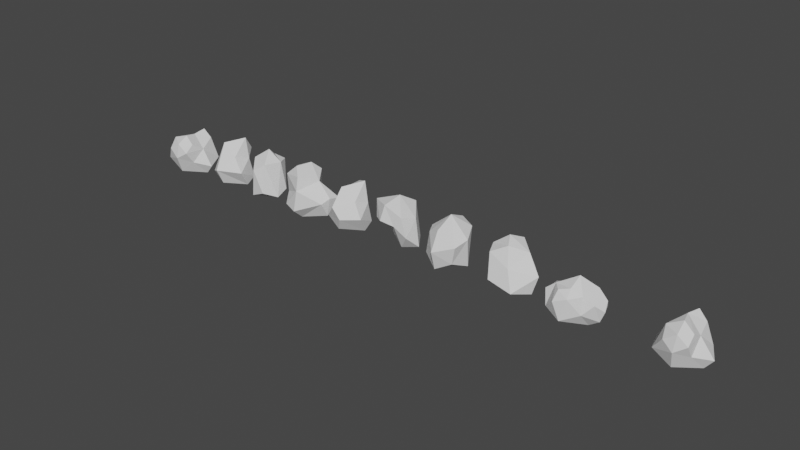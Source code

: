 # Source: rocks_x10.blend  (saved by Blender 3.0.42; exported with 4.5.12 LTS)
import bpy
from mathutils import Matrix  # noqa: F401  (used for matrix-valued properties, if any)

bpy.ops.wm.read_factory_settings(use_empty=True)
scene = bpy.context.scene
scene.name = 'Scene'

# ---- collections
col_collection = bpy.data.collections.new('Collection'); scene.collection.children.link(col_collection)

# ---- node groups
ng_auto_smooth = bpy.data.node_groups.new('Auto Smooth', 'GeometryNodeTree')
_s = ng_auto_smooth.interface.new_socket(name='Geometry', in_out='OUTPUT', socket_type='NodeSocketGeometry')
_s = ng_auto_smooth.interface.new_socket(name='Geometry', in_out='INPUT', socket_type='NodeSocketGeometry')
_s = ng_auto_smooth.interface.new_socket(name='Angle', in_out='INPUT', socket_type='NodeSocketFloat')
_s.subtype = 'ANGLE'
_s.min_value = 0.0
_s.max_value = 3.142
ng_auto_smooth.is_modifier = True
_N = ng_auto_smooth.nodes; _L = ng_auto_smooth.links
n0 = _N.new('NodeGroupOutput'); n0.name = 'Group Output'; n0.location = (480, -100)
n1 = _N.new('NodeGroupInput'); n1.name = 'Group Input'; n1.location = (-420, -300)
n2 = _N.new('NodeGroupInput'); n2.name = 'Group Input.001'; n2.location = (-60, -100)
n3 = _N.new('GeometryNodeSetShadeSmooth'); n3.name = 'Set Shade Smooth'; n3.location = (120, -100)
n3.domain = 'EDGE'
n4 = _N.new('GeometryNodeSetShadeSmooth'); n4.name = 'Set Shade Smooth.001'; n4.location = (300, -100)
n5 = _N.new('GeometryNodeInputMeshEdgeAngle'); n5.name = 'Edge Angle'; n5.location = (-420, -220)
n6 = _N.new('GeometryNodeInputEdgeSmooth'); n6.name = 'Is Edge Smooth'; n6.location = (-60, -160)
n7 = _N.new('GeometryNodeInputShadeSmooth'); n7.name = 'Is Face Smooth'; n7.location = (-240, -340)
n8 = _N.new('FunctionNodeBooleanMath'); n8.name = 'Boolean Math'; n8.location = (-60, -220)
n9 = _N.new('FunctionNodeCompare'); n9.name = 'Compare'; n9.location = (-240, -180)
n9.operation = 'LESS_EQUAL'
_L.new(n5.outputs[0], n9.inputs[0])
_L.new(n4.outputs[0], n0.inputs[0])
_L.new(n1.outputs[1], n9.inputs[1])
_L.new(n9.outputs[0], n8.inputs[0])
_L.new(n7.outputs[0], n8.inputs[1])
_L.new(n2.outputs[0], n3.inputs[0])
_L.new(n6.outputs[0], n3.inputs[1])
_L.new(n3.outputs[0], n4.inputs[0])
_L.new(n8.outputs[0], n3.inputs[2])
n0.is_active_output = True

# ---- world
world_world = bpy.data.worlds.new('World'); scene.world = world_world
world_world.use_nodes = True; world_world.node_tree.nodes.clear()
_N = world_world.node_tree.nodes; _L = world_world.node_tree.links
n0 = _N.new('ShaderNodeOutputWorld'); n0.name = 'World Output'; n0.location = (300, 300)
n1 = _N.new('ShaderNodeBackground'); n1.name = 'Background'; n1.location = (10, 300)
n1.inputs[0].default_value = (0.05088, 0.05088, 0.05088, 1.0)
_L.new(n1.outputs[0], n0.inputs[0])
n0.is_active_output = True
world_world.color = (0.05088, 0.05088, 0.05088)
world_world.use_sun_shadow = False
world_world.sun_shadow_jitter_overblur = 0.0

# ---- meshes
me_rock = bpy.data.meshes.new('rock')
me_rock.from_pydata([(-0.4811, -0.5105, -0.3745), (0.3867, -0.3683, -0.3411), (0.1344, -0.6672, 0.2742), (-0.3134, 0.3407, -0.3219), (0.5044, 0.4516, -0.3844), (0.01673, -0.001625, 0.4539), (0.02151, 0.0003025, -0.8029), (0.01837, -0.5202, -0.6712), (-0.1796, -0.6899, 0.04996), (-0.6628, -0.003822, -0.4396), (0.03667, 0.476, -0.5704), (-0.176, 0.4981, 0.1717), (0.396, -0.05309, 0.06003), (-0.4498, -0.03709, -0.7205), (0.3826, -0.5982, 0.01616), (0.7616, -8.324e-05, -0.4656), (-0.2593, -0.4263, 0.2858), (0.1183, 0.3469, 0.4506), (0.5513, -0.006841, -0.7365), (0.1182, -0.3552, 0.4783), (-0.4376, -0.01753, 0.004435), (0.3192, 0.3857, 0.1757), (0.09066, -0.7223, -0.1783), (0.02629, 0.5847, -0.008692), (0.3802, -0.3608, 0.2315)], [], [(13, 7, 0), (7, 18, 1), (6, 13, 10), (9, 13, 0), (1, 18, 15), (12, 21, 5), (5, 21, 17), (8, 16, 0), (5, 16, 19), (20, 16, 5), (20, 11, 3), (23, 11, 17), (22, 7, 1, 14), (22, 14, 2, 8), (7, 13, 6, 18), (9, 3, 10, 13), (10, 4, 15, 18), (22, 8, 0, 7), (6, 10, 18), (23, 10, 3, 11), (23, 21, 4, 10), (14, 1, 12, 24), (24, 12, 5, 19), (24, 19, 2, 14), (12, 15, 4, 21), (1, 15, 12), (16, 8, 2, 19), (23, 17, 21), (20, 9, 0, 16), (11, 20, 5, 17), (3, 9, 20)])
me_rock.use_remesh_fix_poles = True
me_rock.use_remesh_preserve_attributes = False
me_rock.update()
me_rock_001 = bpy.data.meshes.new('rock.001')
me_rock_001.from_pydata([(0.1103, -0.001161, 0.4081), (0.4148, -0.3708, -0.3889), (0.6065, 0.5242, -0.4749), (-0.4229, 0.3822, -0.3808), (-0.4793, -0.4707, -0.408), (0.09645, 0.3439, -0.09195), (-0.02671, 0.0003274, -0.8185), (0.4831, 0.2714, 0.09408), (-0.2914, 0.1804, 0.017), (-0.381, -0.2238, 0.1379), (0.09798, -0.3714, 0.2192), (0.3835, -0.2899, 0.06022), (0.09543, 0.2943, 0.1458), (-0.6442, -0.2451, -0.08653), (-0.07716, -0.4305, -0.7041), (0.7166, -0.009474, -0.6124), (0.005123, -0.6596, -0.5514), (-0.6267, 0.2184, -0.1027), (0.01071, 0.5652, -0.5072), (0.1503, -0.6062, 0.04149), (0.6523, -0.2029, -0.12), (-0.6206, -0.02037, -0.6121), (0.7563, 0.218, -0.1298), (0.2771, 0.479, -0.1734), (-0.1866, -0.6803, -0.0953), (-0.1283, 0.507, -0.1547), (0.4349, -0.01393, -0.7966), (-0.1255, 0.4074, 0.08429), (-0.1623, -0.4889, 0.1513), (0.8379, -0.01556, -0.3019), (0.05999, 0.6315, -0.2941), (-0.7562, -0.008495, -0.2594)], [], [(1, 20, 11), (11, 7, 0), (7, 22, 2), (7, 12, 0), (5, 12, 23), (8, 9, 0), (9, 8, 17), (7, 11, 20, 22), (9, 13, 4), (10, 11, 0), (19, 11, 10), (11, 19, 1), (1, 26, 15), (15, 26, 2), (26, 18, 2), (3, 18, 21), (21, 14, 4), (14, 16, 4), (20, 29, 22), (4, 16, 24), (7, 2, 23, 12), (8, 0, 12, 27), (27, 12, 5, 25), (25, 3, 8, 27), (10, 0, 9, 28), (3, 17, 8), (9, 4, 24, 28), (28, 24, 19, 10), (18, 26, 6, 21), (26, 1, 16, 14), (6, 14, 21), (6, 26, 14), (20, 1, 15, 29), (15, 2, 22, 29), (23, 2, 18, 30), (18, 3, 25, 30), (30, 25, 5, 23), (17, 3, 21, 31), (21, 4, 13, 31), (31, 13, 9, 17), (1, 19, 16), (19, 24, 16)])
me_rock_001.use_remesh_fix_poles = True
me_rock_001.use_remesh_preserve_attributes = False
me_rock_001.update()
me_rock_002 = bpy.data.meshes.new('rock.002')
me_rock_002.from_pydata([(0.3391, 0.2334, 0.3669), (0.2962, -0.4611, -0.4914), (0.1789, 0.4622, -0.3898), (-0.538, 0.04509, -0.4884), (-0.3706, -0.4627, -0.3287), (0.6863, 0.1341, -0.1434), (0.3796, 0.4209, -0.04026), (0.0947, -0.3204, 0.05764), (-0.0594, -0.1071, 0.5493), (-0.04997, 0.559, 0.5192), (-0.632, 0.09259, 0.3745), (0.5572, 0.06781, -0.6322), (-0.4405, 0.4258, 0.2212), (-0.4758, -0.2737, 0.3242), (-0.2258, 0.1971, 0.6778), (-0.01253, 0.5513, -0.003767), (-0.02459, 0.01239, -0.7293)], [], [(5, 6, 0), (7, 5, 0), (8, 7, 0), (13, 7, 8), (7, 13, 4), (2, 15, 6), (15, 12, 9), (1, 16, 11), (16, 3, 2), (3, 10, 12), (5, 11, 2, 6), (1, 11, 5), (14, 8, 0, 9), (4, 1, 7), (1, 5, 7), (14, 9, 12, 10), (10, 13, 8, 14), (15, 9, 0, 6), (3, 12, 15, 2), (4, 3, 16, 1), (2, 11, 16), (13, 10, 3, 4)])
me_rock_002.use_remesh_fix_poles = True
me_rock_002.use_remesh_preserve_attributes = False
me_rock_002.update()
me_rock_003 = bpy.data.meshes.new('rock.003')
me_rock_003.from_pydata([(-0.6734, -0.111, -0.4685), (-0.3266, 0.3619, -0.3493), (0.3387, -0.3665, -0.3729), (-0.6244, 0.06839, 0.255), (-0.3548, -0.3833, 0.3378), (-0.4846, 0.4017, 0.1512), (-0.05168, -0.5582, -0.5569), (0.4579, -0.4151, 0.1335), (0.5491, -0.01317, 0.2367), (0.3248, 0.4661, 0.3715), (0.02143, -0.5456, 0.5457), (0.4785, 0.1249, -0.5799), (-0.013, 0.523, 0.5241), (-0.05835, -8.264e-05, -0.7108), (-0.01245, -0.7573, 0.001137), (0.01405, -0.0006662, 0.7731), (-0.03243, 0.5524, 0.0002302)], [], [(1, 0, 3, 5), (0, 13, 6), (1, 13, 0), (14, 7, 10), (8, 11, 9), (9, 16, 12), (16, 1, 5), (16, 5, 12), (0, 4, 3), (2, 6, 13, 11), (13, 1, 11), (4, 0, 6, 14), (14, 6, 2, 7), (2, 11, 8, 7), (14, 10, 4), (15, 8, 9, 12), (15, 12, 5, 3), (4, 10, 15, 3), (7, 8, 15, 10), (16, 9, 11, 1)])
me_rock_003.use_remesh_fix_poles = True
me_rock_003.use_remesh_preserve_attributes = False
me_rock_003.update()
me_rock_004 = bpy.data.meshes.new('rock.004')
me_rock_004.from_pydata([(-0.1175, -0.1339, -0.1352), (0.5781, -0.3609, -0.1523), (0.4341, 0.4112, -0.4128), (0.4388, -0.3935, 0.3983), (-0.4321, 0.4026, 0.3969), (0.2907, -0.1865, -0.5603), (0.06892, 0.2235, -0.4697), (-0.3919, 0.2912, -0.1574), (0.242, -0.4453, 0.1103), (0.2183, 0.4899, 0.5051), (-0.4542, 0.1057, 0.2528), (-0.381, -0.3732, 0.1823), (0.7026, 0.01902, -0.5003), (-0.5243, -0.1979, 0.5943), (0.01489, -0.5222, 0.681), (-0.1214, 0.5421, -0.3634), (-0.4289, 0.578, 0.004467), (0.5793, 0.0364, 0.2706), (-0.07537, -0.6068, 0.2444), (0.02006, 0.5581, 0.02301), (0.03886, 0.05368, 0.7701)], [], [(6, 5, 0), (1, 5, 12), (15, 6, 7), (2, 6, 15), (10, 7, 0), (15, 7, 16), (11, 10, 0), (13, 10, 11), (10, 13, 4), (5, 8, 0), (1, 8, 5), (8, 1, 3), (17, 1, 12), (19, 15, 16), (9, 20, 17), (20, 13, 14), (7, 10, 4, 16), (0, 7, 6), (11, 0, 8, 18), (6, 2, 12, 5), (8, 3, 14, 18), (18, 14, 13, 11), (2, 9, 17, 12), (17, 3, 1), (15, 19, 9, 2), (4, 9, 19, 16), (20, 9, 4, 13), (3, 17, 20, 14)])
me_rock_004.use_remesh_fix_poles = True
me_rock_004.use_remesh_preserve_attributes = False
me_rock_004.update()
me_rock_005 = bpy.data.meshes.new('rock.005')
me_rock_005.from_pydata([(-0.4635, -0.3806, -0.315), (0.09827, 0.4255, -0.4138), (0.3977, -0.2677, 0.2782), (0.5029, 0.2688, -0.4363), (-0.1363, -0.1954, 0.5397), (-0.3679, 0.1546, -0.4382), (-0.2612, 0.06148, 0.3952), (-0.08376, -0.6363, 0.1173), (-0.1043, 0.4801, 0.5014), (-0.0009424, -0.4882, -0.542), (0.5369, -0.0439, -0.5965), (0.3117, 0.2375, 0.6984), (0.4782, 0.1569, 0.1346), (0.64, -0.3289, -0.1439), (0.1993, 0.4437, 0.2778), (0.1716, -0.637, -0.179), (-0.02628, 0.01598, -0.7587)], [], [(2, 4, 7), (1, 16, 5), (16, 10, 9), (11, 4, 2), (2, 13, 12), (12, 3, 1), (6, 5, 0), (8, 14, 5), (15, 7, 0, 9), (15, 9, 10, 13), (15, 13, 2, 7), (9, 0, 5, 16), (10, 16, 1, 3), (11, 8, 6, 4), (13, 10, 3, 12), (4, 6, 0, 7), (14, 8, 11), (14, 12, 1), (14, 11, 12), (11, 2, 12), (6, 8, 5), (5, 14, 1)])
me_rock_005.use_remesh_fix_poles = True
me_rock_005.use_remesh_preserve_attributes = False
me_rock_005.update()
me_rock_006 = bpy.data.meshes.new('rock.006')
me_rock_006.from_pydata([(0.3408, -0.002777, 0.3458), (0.06228, 0.5382, -0.3669), (0.05444, -0.6124, 0.1649), (0.7246, -0.01511, -0.06788), (0.7462, 0.3376, -0.1518), (0.0288, 0.4309, 0.4851), (-0.1394, 0.2031, 0.7069), (-0.6111, 0.1878, 0.4908), (-0.01887, -0.6647, -0.437), (0.02583, -0.5088, 0.5409), (0.624, -0.01901, -0.6099), (-0.7298, 0.01753, -0.01243), (-0.5538, 0.02747, -0.5448), (-0.5701, -0.3117, 0.4186), (0.5779, 0.3515, -0.592), (-0.4466, -0.5197, -0.3838), (-0.5788, -0.2671, -0.1241), (-0.0054, 0.002122, -0.788), (-0.3871, 0.5014, 0.1726), (0.6227, -0.247, -0.1921), (-0.2194, -0.2875, 0.7285), (0.03018, 0.4139, 0.01585), (-0.02804, -0.3481, -0.7194), (0.02423, 0.308, -0.6246), (-0.6258, 0.3133, -0.007225)], [], [(3, 0, 2, 19), (3, 4, 0), (1, 4, 14), (5, 6, 0), (9, 2, 0), (1, 21, 4), (21, 1, 18), (21, 18, 5), (15, 22, 8), (17, 12, 23), (23, 1, 14), (12, 11, 24), (11, 7, 24), (4, 3, 10, 14), (10, 3, 19), (6, 5, 18, 7), (9, 0, 6, 20), (20, 6, 7, 13), (2, 9, 13, 16), (13, 9, 20), (15, 8, 2, 16), (21, 5, 0, 4), (2, 8, 19), (22, 10, 19, 8), (12, 17, 22, 15), (23, 14, 10, 17), (10, 22, 17), (24, 18, 1, 12), (23, 12, 1), (16, 13, 7, 11), (24, 7, 18), (15, 16, 11, 12)])
me_rock_006.use_remesh_fix_poles = True
me_rock_006.use_remesh_preserve_attributes = False
me_rock_006.update()
me_rock_007 = bpy.data.meshes.new('rock.007')
me_rock_007.from_pydata([(-0.5531, -0.1744, -0.3964), (-0.0253, 0.423, -0.2867), (-0.06906, -0.5859, 0.2892), (0.1512, -0.4934, -0.3868), (0.4439, 0.1499, -0.3722), (0.1147, 0.4676, 0.3692), (-0.4136, 0.1524, -0.4305), (-0.4188, 0.07803, 0.3126), (-0.4079, -0.1836, 0.4713), (0.1413, 0.3836, -0.4496), (0.3265, 0.09802, 0.431), (-0.19, 0.3642, 0.4606), (-0.2414, -0.4964, -0.5461), (0.4513, -0.1956, -0.5171), (0.1834, -0.3951, 0.4568), (-0.02656, 0.0003314, -0.7233), (-0.01152, -0.0005089, 0.7621)], [], [(11, 1, 6), (8, 7, 0), (10, 16, 14), (4, 1, 5, 10), (11, 5, 1), (1, 4, 9), (13, 4, 10, 14), (6, 0, 7, 11), (3, 13, 14, 2), (12, 3, 2, 0), (15, 12, 0, 6), (2, 8, 0), (15, 6, 1, 9), (4, 13, 15, 9), (3, 12, 15, 13), (8, 2, 14, 16), (11, 16, 10, 5), (7, 8, 16, 11)])
me_rock_007.use_remesh_fix_poles = True
me_rock_007.use_remesh_preserve_attributes = False
me_rock_007.update()
me_rock_008 = bpy.data.meshes.new('rock.008')
me_rock_008.from_pydata([(-0.4666, -0.3675, -0.3293), (0.1297, 0.4274, -0.4123), (0.3488, -0.2689, 0.2774), (0.226, 0.4928, 0.314), (0.5282, 0.2655, -0.4307), (-0.1705, -0.1794, 0.5667), (-0.3352, 0.1735, -0.4345), (-0.2788, 0.07544, 0.3927), (0.00864, -0.6967, -0.08763), (-0.1012, 0.487, 0.4947), (0.006063, -0.4824, -0.5428), (0.5644, -0.04451, -0.586), (0.2869, 0.2321, 0.7104), (0.4551, 0.1663, 0.1412), (0.6301, -0.3247, -0.1337), (0.0422, 0.3655, -0.00336), (0.002295, 0.02024, -0.771)], [], [(2, 5, 8), (5, 7, 0, 8), (2, 8, 14), (1, 16, 6), (16, 11, 10), (12, 5, 2), (2, 14, 13), (13, 4, 1), (7, 6, 0), (8, 10, 11, 14), (0, 10, 8), (10, 0, 6, 16), (11, 16, 1, 4), (12, 9, 7, 5), (14, 11, 4, 13), (3, 9, 12), (13, 15, 3, 12), (15, 13, 1), (15, 6, 9, 3), (12, 2, 13), (7, 9, 6), (6, 15, 1)])
me_rock_008.use_remesh_fix_poles = True
me_rock_008.use_remesh_preserve_attributes = False
me_rock_008.update()
me_rock_009 = bpy.data.meshes.new('rock.009')
me_rock_009.from_pydata([(-0.4806, -0.5153, -0.3607), (0.404, -0.3692, -0.3446), (0.1504, -0.6585, 0.2661), (-0.2729, 0.328, -0.3172), (0.5566, 0.4706, -0.3991), (0.1172, -0.001998, 0.3799), (0.02299, 0.0002742, -0.8023), (0.01947, -0.5111, -0.6772), (-0.1794, -0.6959, 0.06634), (-0.6372, 0.01957, -0.4011), (0.0673, 0.5, -0.5612), (-0.07475, 0.5739, 0.02544), (0.5098, -0.04885, 0.01733), (-0.4513, -0.04152, -0.7146), (0.383, -0.6028, 0.006066), (0.7726, -0.007728, -0.4908), (-0.2433, -0.4296, 0.3242), (0.147, 0.3495, 0.4463), (0.5673, -0.002643, -0.746), (0.1695, -0.3489, 0.447), (-0.2231, 0.1969, 0.02586), (0.3874, 0.3801, 0.2176), (0.09545, -0.7164, -0.177), (0.4218, -0.3748, 0.2206), (-0.1753, 0.3926, 0.2569)], [], [(13, 7, 0), (7, 18, 1), (6, 13, 10), (9, 13, 0), (1, 18, 15), (3, 11, 10), (12, 21, 5), (5, 21, 17), (8, 16, 0), (5, 16, 19), (3, 9, 20), (11, 24, 17), (22, 7, 1, 14), (22, 14, 2, 8), (7, 13, 6, 18), (9, 3, 10, 13), (10, 4, 15, 18), (22, 8, 0, 7), (6, 10, 18), (11, 21, 4, 10), (14, 1, 12, 23), (23, 12, 5, 19), (23, 19, 2, 14), (12, 15, 4, 21), (1, 15, 12), (16, 8, 2, 19), (11, 17, 21), (16, 5, 20, 9), (0, 16, 9), (11, 3, 20, 24), (24, 20, 5, 17)])
me_rock_009.use_remesh_fix_poles = True
me_rock_009.use_remesh_preserve_attributes = False
me_rock_009.update()

# ---- objects
ob_rock_1 = bpy.data.objects.new('rock 1', me_rock)
ob_rock_2 = bpy.data.objects.new('rock 2', me_rock_001)
ob_rock_3 = bpy.data.objects.new('rock 3', me_rock_002)
ob_rock_4 = bpy.data.objects.new('rock 4', me_rock_003)
ob_rock_5 = bpy.data.objects.new('rock 5', me_rock_004)
ob_rock_6 = bpy.data.objects.new('rock 6', me_rock_005)
ob_rock_7 = bpy.data.objects.new('rock 7', me_rock_006)
ob_rock_8 = bpy.data.objects.new('rock 8', me_rock_007)
ob_rock_9 = bpy.data.objects.new('rock 9', me_rock_008)
ob_rock_10 = bpy.data.objects.new('rock 10', me_rock_009)

# ---- transforms, parenting, visibility, modifiers, constraints
ob_rock_1.location = (9.67, 0.0, 0.0)
_m = ob_rock_1.modifiers.new('Auto Smooth', 'NODES')
_m.node_group = ng_auto_smooth
_gi = [s.identifier for s in ng_auto_smooth.interface.items_tree if s.item_type == 'SOCKET' and s.in_out == 'INPUT']
_m[_gi[1]] = 0.5236  # Angle
ob_rock_2.location = (6.898, 0.0, 0.0)
_m = ob_rock_2.modifiers.new('Auto Smooth', 'NODES')
_m.node_group = ng_auto_smooth
_gi = [s.identifier for s in ng_auto_smooth.interface.items_tree if s.item_type == 'SOCKET' and s.in_out == 'INPUT']
_m[_gi[1]] = 0.5236  # Angle
ob_rock_3.location = (5.132, 0.0, 0.0)
_m = ob_rock_3.modifiers.new('Auto Smooth', 'NODES')
_m.node_group = ng_auto_smooth
_gi = [s.identifier for s in ng_auto_smooth.interface.items_tree if s.item_type == 'SOCKET' and s.in_out == 'INPUT']
_m[_gi[1]] = 0.5236  # Angle
ob_rock_4.location = (3.262, 0.0, 0.0)
_m = ob_rock_4.modifiers.new('Auto Smooth', 'NODES')
_m.node_group = ng_auto_smooth
_gi = [s.identifier for s in ng_auto_smooth.interface.items_tree if s.item_type == 'SOCKET' and s.in_out == 'INPUT']
_m[_gi[1]] = 0.5236  # Angle
ob_rock_5.location = (1.548, 0.0, 0.0)
_m = ob_rock_5.modifiers.new('Auto Smooth', 'NODES')
_m.node_group = ng_auto_smooth
_gi = [s.identifier for s in ng_auto_smooth.interface.items_tree if s.item_type == 'SOCKET' and s.in_out == 'INPUT']
_m[_gi[1]] = 0.5236  # Angle
ob_rock_6.location = (-0.07895, 0.0, 0.0)
_m = ob_rock_6.modifiers.new('Auto Smooth', 'NODES')
_m.node_group = ng_auto_smooth
_gi = [s.identifier for s in ng_auto_smooth.interface.items_tree if s.item_type == 'SOCKET' and s.in_out == 'INPUT']
_m[_gi[1]] = 0.5236  # Angle
ob_rock_7.location = (-1.556, 0.0, 0.0)
_m = ob_rock_7.modifiers.new('Auto Smooth', 'NODES')
_m.node_group = ng_auto_smooth
_gi = [s.identifier for s in ng_auto_smooth.interface.items_tree if s.item_type == 'SOCKET' and s.in_out == 'INPUT']
_m[_gi[1]] = 0.5236  # Angle
ob_rock_8.location = (-3.115, 0.0, 0.0)
_m = ob_rock_8.modifiers.new('Auto Smooth', 'NODES')
_m.node_group = ng_auto_smooth
_gi = [s.identifier for s in ng_auto_smooth.interface.items_tree if s.item_type == 'SOCKET' and s.in_out == 'INPUT']
_m[_gi[1]] = 0.5236  # Angle
ob_rock_9.location = (-4.624, 0.0, 0.0)
_m = ob_rock_9.modifiers.new('Auto Smooth', 'NODES')
_m.node_group = ng_auto_smooth
_gi = [s.identifier for s in ng_auto_smooth.interface.items_tree if s.item_type == 'SOCKET' and s.in_out == 'INPUT']
_m[_gi[1]] = 0.5236  # Angle
ob_rock_10.location = (-6.427, 0.0, 0.0)
_m = ob_rock_10.modifiers.new('Auto Smooth', 'NODES')
_m.node_group = ng_auto_smooth
_gi = [s.identifier for s in ng_auto_smooth.interface.items_tree if s.item_type == 'SOCKET' and s.in_out == 'INPUT']
_m[_gi[1]] = 0.5236  # Angle

# ---- collection membership
col_collection.objects.link(ob_rock_1)
col_collection.objects.link(ob_rock_2)
col_collection.objects.link(ob_rock_3)
col_collection.objects.link(ob_rock_4)
col_collection.objects.link(ob_rock_5)
col_collection.objects.link(ob_rock_6)
col_collection.objects.link(ob_rock_7)
col_collection.objects.link(ob_rock_8)
col_collection.objects.link(ob_rock_9)
col_collection.objects.link(ob_rock_10)

# ---- scene / render settings (as saved in the file)
scene.frame_start = 1; scene.frame_end = 250; scene.frame_set(1)
scene.render.engine = 'BLENDER_EEVEE_NEXT'
scene.cycles.sampling_pattern = 'TABULATED_SOBOL'
scene.cycles.use_light_tree = False
scene.view_settings.view_transform = 'Filmic'
bpy.context.view_layer.update()

# ---- added for rendering (the .blend has no active camera and no usable light): camera, sun
cam_auto = bpy.data.cameras.new('AutoCamera')
cam_auto.lens = 50.0
cam_auto.sensor_width = 36.0
cam_auto.clip_end = 1000.0
ob_auto_camera = bpy.data.objects.new('AutoCamera', cam_auto)
scene.collection.objects.link(ob_auto_camera)
ob_auto_camera.location = (17.9883, -19.6283, 13.0209)
ob_auto_camera.rotation_euler = (1.09748, -7.21219e-08, 0.694738)
scene.camera = ob_auto_camera
light_auto_sun = bpy.data.lights.new('AutoSun', 'SUN')
light_auto_sun.energy = 3.0
light_auto_sun.angle = 0.0523599
ob_auto_sun = bpy.data.objects.new('AutoSun', light_auto_sun)
scene.collection.objects.link(ob_auto_sun)
ob_auto_sun.rotation_euler = (0.872665, 0.174533, 0.523599)
bpy.context.view_layer.update()
